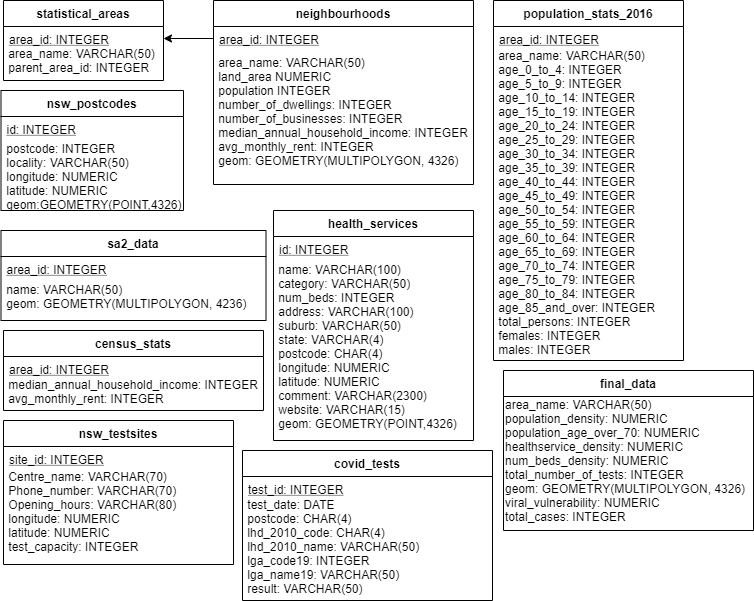

The diagram above was exported from draw.io. Its source (the exported page's mxGraphModel, read from the mxfile embedded in the PNG):
<mxGraphModel dx="1422" dy="723" grid="1" gridSize="10" guides="1" tooltips="1" connect="1" arrows="1" fold="1" page="1" pageScale="1" pageWidth="827" pageHeight="1169" math="0" shadow="0">
  <root>
    <mxCell id="WIyWlLk6GJQsqaUBKTNV-0" />
    <mxCell id="WIyWlLk6GJQsqaUBKTNV-1" parent="WIyWlLk6GJQsqaUBKTNV-0" />
    <mxCell id="zkfFHV4jXpPFQw0GAbJ--0" value="statistical_areas" style="swimlane;fontStyle=1;align=center;verticalAlign=top;childLayout=stackLayout;horizontal=1;startSize=26;horizontalStack=0;resizeParent=1;resizeLast=0;collapsible=1;marginBottom=0;rounded=0;shadow=0;strokeWidth=1;fillColor=none;" parent="WIyWlLk6GJQsqaUBKTNV-1" vertex="1">
      <mxGeometry x="50" y="80" width="160" height="80" as="geometry">
        <mxRectangle x="230" y="140" width="160" height="26" as="alternateBounds" />
      </mxGeometry>
    </mxCell>
    <mxCell id="419kHTvfalLjj1XUldMX-10" value="area_id: INTEGER" style="text;align=left;verticalAlign=top;spacingLeft=4;spacingRight=4;overflow=hidden;rotatable=0;points=[[0,0.5],[1,0.5]];portConstraint=eastwest;fillColor=none;fontStyle=4;" parent="zkfFHV4jXpPFQw0GAbJ--0" vertex="1">
      <mxGeometry y="26" width="160" height="24" as="geometry" />
    </mxCell>
    <mxCell id="419kHTvfalLjj1XUldMX-17" value="&amp;nbsp;area_name: VARCHAR(50)&lt;br&gt;&amp;nbsp;parent_area_id: INTEGER" style="text;html=1;strokeColor=none;fillColor=none;align=left;verticalAlign=middle;whiteSpace=wrap;rounded=0;fontColor=#000000;" parent="WIyWlLk6GJQsqaUBKTNV-1" vertex="1">
      <mxGeometry x="50" y="131" width="160" height="18" as="geometry" />
    </mxCell>
    <mxCell id="zkfFHV4jXpPFQw0GAbJ--6" value="neighbourhoods" style="swimlane;fontStyle=1;align=center;verticalAlign=top;childLayout=stackLayout;horizontal=1;startSize=26;horizontalStack=0;resizeParent=1;resizeLast=0;collapsible=1;marginBottom=0;rounded=0;shadow=0;strokeWidth=1;fillColor=none;" parent="WIyWlLk6GJQsqaUBKTNV-1" vertex="1">
      <mxGeometry x="260" y="80" width="260" height="184" as="geometry">
        <mxRectangle x="130" y="380" width="160" height="26" as="alternateBounds" />
      </mxGeometry>
    </mxCell>
    <mxCell id="zkfFHV4jXpPFQw0GAbJ--7" value="area_id: INTEGER" style="text;align=left;verticalAlign=top;spacingLeft=4;spacingRight=4;overflow=hidden;rotatable=0;points=[[0,0.5],[1,0.5]];portConstraint=eastwest;fillColor=none;fontStyle=4" parent="zkfFHV4jXpPFQw0GAbJ--6" vertex="1">
      <mxGeometry y="26" width="260" height="26" as="geometry" />
    </mxCell>
    <mxCell id="419kHTvfalLjj1XUldMX-19" value="&amp;nbsp;area_name: VARCHAR(50)&lt;br&gt;&amp;nbsp;land_area NUMERIC&lt;br&gt;&amp;nbsp;population INTEGER&lt;br&gt;&amp;nbsp;number_of_dwellings: INTEGER&lt;br&gt;&amp;nbsp;number_of_businesses: INTEGER&lt;br&gt;&amp;nbsp;median_annual_household_income: INTEGER&lt;br&gt;&amp;nbsp;avg_monthly_rent: INTEGER&lt;br&gt;&amp;nbsp;geom: GEOMETRY(MULTIPOLYGON, 4326)" style="text;html=1;strokeColor=none;fillColor=none;align=left;verticalAlign=middle;whiteSpace=wrap;rounded=0;fontColor=#000000;" parent="zkfFHV4jXpPFQw0GAbJ--6" vertex="1">
      <mxGeometry y="52" width="260" height="118" as="geometry" />
    </mxCell>
    <mxCell id="419kHTvfalLjj1XUldMX-2" value="nsw_postcodes" style="swimlane;fontStyle=1;align=center;verticalAlign=top;childLayout=stackLayout;horizontal=1;startSize=26;horizontalStack=0;resizeParent=1;resizeLast=0;collapsible=1;marginBottom=0;rounded=0;shadow=0;strokeWidth=1;fillColor=none;" parent="WIyWlLk6GJQsqaUBKTNV-1" vertex="1">
      <mxGeometry x="47.5" y="170" width="182.5" height="120" as="geometry">
        <mxRectangle x="340" y="380" width="170" height="26" as="alternateBounds" />
      </mxGeometry>
    </mxCell>
    <mxCell id="419kHTvfalLjj1XUldMX-3" value="id: INTEGER" style="text;align=left;verticalAlign=top;spacingLeft=4;spacingRight=4;overflow=hidden;rotatable=0;points=[[0,0.5],[1,0.5]];portConstraint=eastwest;fillColor=none;fontColor=#000000;fontStyle=4" parent="419kHTvfalLjj1XUldMX-2" vertex="1">
      <mxGeometry y="26" width="182.5" height="26" as="geometry" />
    </mxCell>
    <mxCell id="419kHTvfalLjj1XUldMX-22" value="&amp;nbsp;postcode: INTEGER&lt;br&gt;&amp;nbsp;locality: VARCHAR(50)&lt;br&gt;&amp;nbsp;longitude: NUMERIC&lt;br&gt;&amp;nbsp;latitude: NUMERIC&lt;br&gt;&amp;nbsp;geom:GEOMETRY(POINT,4326)" style="text;html=1;strokeColor=none;fillColor=none;align=left;verticalAlign=middle;whiteSpace=wrap;rounded=0;fontColor=#000000;" parent="419kHTvfalLjj1XUldMX-2" vertex="1">
      <mxGeometry y="52" width="182.5" height="68" as="geometry" />
    </mxCell>
    <mxCell id="bS4pLBUIb_jC-B2uSjRx-0" style="edgeStyle=orthogonalEdgeStyle;rounded=0;orthogonalLoop=1;jettySize=auto;html=1;exitX=0;exitY=0.5;exitDx=0;exitDy=0;entryX=1;entryY=0.5;entryDx=0;entryDy=0;" parent="WIyWlLk6GJQsqaUBKTNV-1" source="zkfFHV4jXpPFQw0GAbJ--7" target="419kHTvfalLjj1XUldMX-10" edge="1">
      <mxGeometry relative="1" as="geometry">
        <Array as="points">
          <mxPoint x="260" y="118" />
        </Array>
      </mxGeometry>
    </mxCell>
    <mxCell id="419kHTvfalLjj1XUldMX-4" value="nsw_testsites" style="swimlane;fontStyle=1;align=center;verticalAlign=top;childLayout=stackLayout;horizontal=1;startSize=26;horizontalStack=0;resizeParent=1;resizeLast=0;collapsible=1;marginBottom=0;rounded=0;shadow=0;strokeWidth=1;fillColor=none;" parent="WIyWlLk6GJQsqaUBKTNV-1" vertex="1">
      <mxGeometry x="50" y="500" width="230" height="144" as="geometry">
        <mxRectangle x="340" y="380" width="170" height="26" as="alternateBounds" />
      </mxGeometry>
    </mxCell>
    <mxCell id="419kHTvfalLjj1XUldMX-5" value="site_id: INTEGER" style="text;align=left;verticalAlign=top;spacingLeft=4;spacingRight=4;overflow=hidden;rotatable=0;points=[[0,0.5],[1,0.5]];portConstraint=eastwest;fillColor=none;fontStyle=4" parent="419kHTvfalLjj1XUldMX-4" vertex="1">
      <mxGeometry y="26" width="230" height="26" as="geometry" />
    </mxCell>
    <mxCell id="419kHTvfalLjj1XUldMX-23" value="&amp;nbsp;Centre_name: VARCHAR(70)&lt;br&gt;&amp;nbsp;Phone_number: VARCHAR(70)&lt;br&gt;&amp;nbsp;Opening_hours: VARCHAR(80)&lt;br&gt;&amp;nbsp;longitude: NUMERIC&lt;br&gt;&amp;nbsp;latitude: NUMERIC&lt;br&gt;&amp;nbsp;test_capacity: INTEGER" style="text;html=1;strokeColor=none;fillColor=none;align=left;verticalAlign=middle;whiteSpace=wrap;rounded=0;fontColor=#000000;" parent="419kHTvfalLjj1XUldMX-4" vertex="1">
      <mxGeometry y="52" width="230" height="78" as="geometry" />
    </mxCell>
    <mxCell id="zkfFHV4jXpPFQw0GAbJ--13" value="census_stats" style="swimlane;fontStyle=1;align=center;verticalAlign=top;childLayout=stackLayout;horizontal=1;startSize=26;horizontalStack=0;resizeParent=1;resizeLast=0;collapsible=1;marginBottom=0;rounded=0;shadow=0;strokeWidth=1;movable=1;resizable=1;rotatable=1;deletable=1;editable=1;connectable=1;fillColor=none;" parent="WIyWlLk6GJQsqaUBKTNV-1" vertex="1">
      <mxGeometry x="50" y="410" width="260" height="80" as="geometry">
        <mxRectangle x="340" y="380" width="170" height="26" as="alternateBounds" />
      </mxGeometry>
    </mxCell>
    <mxCell id="zkfFHV4jXpPFQw0GAbJ--14" value="area_id: INTEGER" style="text;align=left;verticalAlign=top;spacingLeft=4;spacingRight=4;overflow=hidden;rotatable=0;points=[[0,0.5],[1,0.5]];portConstraint=eastwest;fillColor=none;fontStyle=4" parent="zkfFHV4jXpPFQw0GAbJ--13" vertex="1">
      <mxGeometry y="26" width="260" height="26" as="geometry" />
    </mxCell>
    <mxCell id="419kHTvfalLjj1XUldMX-12" value="&amp;nbsp;median_annual_household_income: INTEGER&lt;br&gt;&amp;nbsp;avg_monthly_rent: INTEGER" style="text;html=1;strokeColor=none;fillColor=none;align=left;verticalAlign=middle;whiteSpace=wrap;rounded=0;fontColor=#000000;" parent="zkfFHV4jXpPFQw0GAbJ--13" vertex="1">
      <mxGeometry y="52" width="260" height="18" as="geometry" />
    </mxCell>
    <mxCell id="419kHTvfalLjj1XUldMX-8" value="sa2_data" style="swimlane;fontStyle=1;align=center;verticalAlign=top;childLayout=stackLayout;horizontal=1;startSize=26;horizontalStack=0;resizeParent=1;resizeLast=0;collapsible=1;marginBottom=0;rounded=0;shadow=0;strokeWidth=1;fillColor=none;" parent="WIyWlLk6GJQsqaUBKTNV-1" vertex="1">
      <mxGeometry x="47.5" y="310" width="265" height="90" as="geometry">
        <mxRectangle x="340" y="380" width="170" height="26" as="alternateBounds" />
      </mxGeometry>
    </mxCell>
    <mxCell id="419kHTvfalLjj1XUldMX-9" value="area_id: INTEGER" style="text;align=left;verticalAlign=top;spacingLeft=4;spacingRight=4;overflow=hidden;rotatable=0;points=[[0,0.5],[1,0.5]];portConstraint=eastwest;fillColor=none;fontStyle=4" parent="419kHTvfalLjj1XUldMX-8" vertex="1">
      <mxGeometry y="26" width="265" height="26" as="geometry" />
    </mxCell>
    <mxCell id="419kHTvfalLjj1XUldMX-25" value="&amp;nbsp;name: VARCHAR(50)&lt;br&gt;&amp;nbsp;geom: GEOMETRY(MULTIPOLYGON, 4236)" style="text;html=1;strokeColor=none;fillColor=none;align=left;verticalAlign=middle;whiteSpace=wrap;rounded=0;fontColor=#000000;" parent="419kHTvfalLjj1XUldMX-8" vertex="1">
      <mxGeometry y="52" width="265" height="28" as="geometry" />
    </mxCell>
    <mxCell id="419kHTvfalLjj1XUldMX-0" value="health_services" style="swimlane;fontStyle=1;align=center;verticalAlign=top;childLayout=stackLayout;horizontal=1;startSize=26;horizontalStack=0;resizeParent=1;resizeLast=0;collapsible=1;marginBottom=0;rounded=0;shadow=0;strokeWidth=1;fillColor=none;" parent="WIyWlLk6GJQsqaUBKTNV-1" vertex="1">
      <mxGeometry x="320" y="290" width="200" height="230" as="geometry">
        <mxRectangle x="340" y="380" width="170" height="26" as="alternateBounds" />
      </mxGeometry>
    </mxCell>
    <mxCell id="419kHTvfalLjj1XUldMX-1" value="id: INTEGER" style="text;align=left;verticalAlign=top;spacingLeft=4;spacingRight=4;overflow=hidden;rotatable=0;points=[[0,0.5],[1,0.5]];portConstraint=eastwest;fillColor=none;fontStyle=4" parent="419kHTvfalLjj1XUldMX-0" vertex="1">
      <mxGeometry y="26" width="200" height="26" as="geometry" />
    </mxCell>
    <mxCell id="419kHTvfalLjj1XUldMX-21" value="&amp;nbsp;name: VARCHAR(100)&lt;br&gt;&amp;nbsp;category: VARCHAR(50)&lt;br&gt;&amp;nbsp;num_beds: INTEGER&lt;br&gt;&amp;nbsp;address: VARCHAR(100)&lt;br&gt;&amp;nbsp;suburb: VARCHAR(50)&lt;br&gt;&amp;nbsp;state: VARCHAR(4)&lt;br&gt;&amp;nbsp;postcode: CHAR(4)&lt;br&gt;&amp;nbsp;longitude: NUMERIC&lt;br&gt;&amp;nbsp;latitude: NUMERIC&lt;br&gt;&amp;nbsp;comment: VARCHAR(2300)&lt;br&gt;&amp;nbsp;website: VARCHAR(15)&lt;br&gt;&amp;nbsp;geom: GEOMETRY(POINT,4326)" style="text;html=1;strokeColor=none;fillColor=none;align=left;verticalAlign=middle;whiteSpace=wrap;rounded=0;fontColor=#000000;" parent="WIyWlLk6GJQsqaUBKTNV-1" vertex="1">
      <mxGeometry x="320" y="352" width="240" height="148" as="geometry" />
    </mxCell>
    <mxCell id="zkfFHV4jXpPFQw0GAbJ--17" value="population_stats_2016" style="swimlane;fontStyle=1;align=center;verticalAlign=top;childLayout=stackLayout;horizontal=1;startSize=26;horizontalStack=0;resizeParent=1;resizeLast=0;collapsible=1;marginBottom=0;rounded=0;shadow=0;strokeWidth=1;fillColor=none;" parent="WIyWlLk6GJQsqaUBKTNV-1" vertex="1">
      <mxGeometry x="540" y="80" width="190" height="360" as="geometry">
        <mxRectangle x="550" y="140" width="160" height="26" as="alternateBounds" />
      </mxGeometry>
    </mxCell>
    <mxCell id="zkfFHV4jXpPFQw0GAbJ--18" value="area_id: INTEGER" style="text;align=left;verticalAlign=top;spacingLeft=4;spacingRight=4;overflow=hidden;rotatable=0;points=[[0,0.5],[1,0.5]];portConstraint=eastwest;fillColor=none;fontStyle=4" parent="zkfFHV4jXpPFQw0GAbJ--17" vertex="1">
      <mxGeometry y="26" width="190" height="26" as="geometry" />
    </mxCell>
    <mxCell id="419kHTvfalLjj1XUldMX-18" value="&amp;nbsp;area_name: VARCHAR(50)&amp;nbsp;&lt;br&gt;&amp;nbsp;age_0_to_4: INTEGER&lt;br&gt;&amp;nbsp;age_5_to_9: INTEGER&lt;br&gt;&amp;nbsp;age_10_to_14: INTEGER&lt;br&gt;&amp;nbsp;age_15_to_19: INTEGER&lt;br&gt;&amp;nbsp;age_20_to_24: INTEGER&lt;br&gt;&amp;nbsp;age_25_to_29: INTEGER&lt;br&gt;&amp;nbsp;age_30_to_34: INTEGER&lt;br&gt;&amp;nbsp;age_35_to_39: INTEGER&lt;br&gt;&amp;nbsp;age_40_to_44: INTEGER&lt;br&gt;&amp;nbsp;age_45_to_49: INTEGER&lt;br&gt;&amp;nbsp;age_50_to_54: INTEGER&lt;br&gt;&amp;nbsp;age_55_to_59: INTEGER&lt;br&gt;&amp;nbsp;age_60_to_64: INTEGER&lt;br&gt;&amp;nbsp;age_65_to_69: INTEGER&lt;br&gt;&amp;nbsp;age_70_to_74: INTEGER&lt;br&gt;&amp;nbsp;age_75_to_79: INTEGER&lt;br&gt;&amp;nbsp;age_80_to_84: INTEGER&lt;br&gt;&amp;nbsp;age_85_and_over: INTEGER&lt;br&gt;&amp;nbsp;total_persons: INTEGER&lt;br&gt;&amp;nbsp;females: INTEGER&lt;br&gt;&amp;nbsp;males: INTEGER" style="text;html=1;strokeColor=none;fillColor=none;align=left;verticalAlign=middle;whiteSpace=wrap;rounded=0;fontColor=#000000;" parent="zkfFHV4jXpPFQw0GAbJ--17" vertex="1">
      <mxGeometry y="52" width="190" height="300" as="geometry" />
    </mxCell>
    <mxCell id="419kHTvfalLjj1XUldMX-6" value="covid_tests" style="swimlane;fontStyle=1;align=center;verticalAlign=top;childLayout=stackLayout;horizontal=1;startSize=26;horizontalStack=0;resizeParent=1;resizeLast=0;collapsible=1;marginBottom=0;rounded=0;shadow=0;strokeWidth=1;" parent="WIyWlLk6GJQsqaUBKTNV-1" vertex="1">
      <mxGeometry x="289" y="530" width="250" height="150" as="geometry">
        <mxRectangle x="340" y="380" width="170" height="26" as="alternateBounds" />
      </mxGeometry>
    </mxCell>
    <mxCell id="419kHTvfalLjj1XUldMX-7" value="test_id: INTEGER" style="text;align=left;verticalAlign=top;spacingLeft=4;spacingRight=4;overflow=hidden;rotatable=0;points=[[0,0.5],[1,0.5]];portConstraint=eastwest;fillColor=none;fontStyle=4" parent="419kHTvfalLjj1XUldMX-6" vertex="1">
      <mxGeometry y="26" width="250" height="26" as="geometry" />
    </mxCell>
    <mxCell id="419kHTvfalLjj1XUldMX-24" value="&amp;nbsp;test_date: DATE&lt;br&gt;&amp;nbsp;postcode: CHAR(4)&lt;br&gt;&amp;nbsp;lhd_2010_code: CHAR(4)&lt;br&gt;&amp;nbsp;lhd_2010_name: VARCHAR(50)&lt;br&gt;&amp;nbsp;lga_code19: INTEGER&lt;br&gt;&amp;nbsp;lga_name19: VARCHAR(50)&lt;br&gt;&amp;nbsp;result: VARCHAR(50)" style="text;html=1;strokeColor=none;fillColor=none;align=left;verticalAlign=middle;whiteSpace=wrap;rounded=0;fontColor=#000000;" parent="419kHTvfalLjj1XUldMX-6" vertex="1">
      <mxGeometry y="52" width="250" height="88" as="geometry" />
    </mxCell>
    <mxCell id="PChESnzSHdHeLF2yXABj-0" value="final_data" style="swimlane;fontStyle=1;align=center;verticalAlign=top;childLayout=stackLayout;horizontal=1;startSize=26;horizontalStack=0;resizeParent=1;resizeLast=0;collapsible=1;marginBottom=0;rounded=0;shadow=0;strokeWidth=1;" vertex="1" parent="WIyWlLk6GJQsqaUBKTNV-1">
      <mxGeometry x="550" y="450" width="250" height="160" as="geometry">
        <mxRectangle x="340" y="380" width="170" height="26" as="alternateBounds" />
      </mxGeometry>
    </mxCell>
    <mxCell id="PChESnzSHdHeLF2yXABj-2" value="area_name: VARCHAR(50)&lt;br&gt;population_density: NUMERIC&lt;br&gt;population_age_over_70: NUMERIC&lt;br&gt;healthservice_density: NUMERIC&lt;br&gt;num_beds_density: NUMERIC&lt;br&gt;total_number_of_tests: INTEGER&lt;br&gt;geom: GEOMETRY(MULTIPOLYGON, 4326)&lt;br&gt;viral_vulnerability: NUMERIC&lt;br&gt;total_cases: INTEGER" style="text;html=1;strokeColor=none;fillColor=none;align=left;verticalAlign=middle;whiteSpace=wrap;rounded=0;fontColor=#000000;" vertex="1" parent="PChESnzSHdHeLF2yXABj-0">
      <mxGeometry y="26" width="250" height="128" as="geometry" />
    </mxCell>
  </root>
</mxGraphModel>